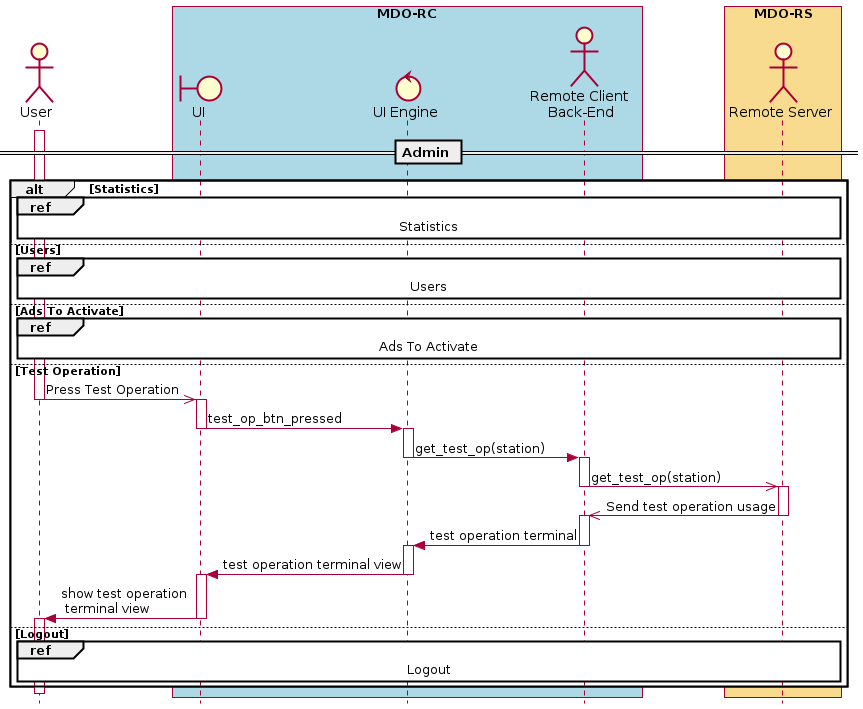

The diagram above was rendered by PlantUML. Its source (embedded in the PNG):
@startuml
' ---------- SETUP ----------------
' strict uml style and hide footboxes
skinparam style strictuml
hide footbox
' for anchors and duration this may be required (uncomment)
' !pragma teoz true

' ---------- Declaring participants
' participant Participant as Foo

actor User
box "MDO-RC" #LightBlue
boundary "UI" as UI
control "UI Engine" as UIE
actor "Remote Client \nBack-End" as RC
endbox
box "MDO-RS" #f9db8f
actor "Remote Server" as RS
'database "Brands DB" as BrandDB
endbox
' entity      Entity      as Foo4
' database    Database    as Foo5
' collections Collections as Foo6
' queue       Queue       as Foo7

' async message
' == Application start ==
' activate User
' User ->> UI: starts app 
' deactivate User
' activate UI
' UI -> User: Show Login view
' deactivate UI
''
== Admin ==
alt Statistics
 ref over User, UI, UIE, RC, RS: Statistics
else  Users
 ref over User, UI, UIE, RC, RS: Users
else Ads To Activate
 ref over User, UI, UIE, RC, RS: Ads To Activate 
else Test Operation
 activate User
 User ->> UI : Press Test Operation
 deactivate User
 activate UI
 UI -> UIE : test_op_btn_pressed
 deactivate UI
 activate UIE
 UIE -> RC : get_test_op(station)
 deactivate UIE
 activate RC
 RC ->> RS : get_test_op(station)
 deactivate RC
 activate RS
 RS ->> RC : Send test operation usage
 deactivate RS
 activate RC
 RC -> UIE : test operation terminal
 deactivate RC
 activate UIE
 UIE -> UI : test operation terminal view
 deactivate UIE
 activate UI
 UI -> User : show test operation\n terminal view
 deactivate UI
 activate User
else Logout
 ref over User, UI, UIE, RC, RS: Logout 
 end
''
deactivate User
activate UI
deactivate UI
activate UIE
@enduml